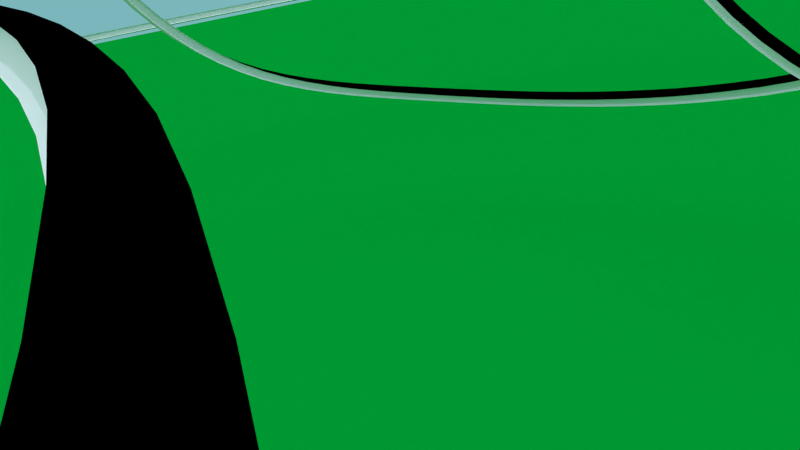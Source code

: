 # Source: rollercoaster4.7.blend  (saved by Blender 2.76.0; exported with 4.5.12 LTS)
import bpy
from mathutils import Matrix  # noqa: F401  (used for matrix-valued properties, if any)

bpy.ops.wm.read_factory_settings(use_empty=True)
scene = bpy.context.scene
scene.name = 'Scene'

# ---- collections
col_collection_1 = bpy.data.collections.new('Collection 1'); scene.collection.children.link(col_collection_1)
col_collection_6 = bpy.data.collections.new('Collection 6'); scene.collection.children.link(col_collection_6)
col_collection_6.hide_render = True
col_collection_6.hide_viewport = True
col_neeeeew = bpy.data.collections.new('neeeeew')  # instanced only; not linked into the scene
col_station = bpy.data.collections.new('Station')  # instanced only; not linked into the scene
col_train = bpy.data.collections.new('Train=)+')  # instanced only; not linked into the scene
col_support = bpy.data.collections.new('support')  # instanced only; not linked into the scene

# ---- images (referenced by path relative to the original .blend; pixels are not part of the script)
import os
ASSET_DIR = os.environ.get("B2B_ASSET_DIR", "")  # directory of the original .blend (textures are referenced by path, not embedded)
HERE = os.path.dirname(os.path.abspath(__file__))  # packed textures are extracted next to this script under _unpacked/

def load_image(name, relpath, width, height, colorspace="sRGB"):
    """Load a texture the original file referenced (path relative to the .blend, or extracted next to this script)."""
    p = next((c for c in (os.path.join(HERE, relpath), os.path.join(ASSET_DIR, relpath)) if relpath and os.path.exists(c)), "")
    if p:
        img = bpy.data.images.load(p, check_existing=True)
        img.name = name
    else:  # same state as the original file: an image datablock whose file is absent (Cycles renders it pink)
        img = bpy.data.images.new(name, width, height)
        img.source = "FILE"
        img.filepath = "//" + (relpath or name)
    img.colorspace_settings.name = colorspace
    return img
img_cgskies_0056_free_jpg = load_image('CGSkies_0056_free.jpg', 'CGSkies_0056_free.jpg', 1024, 1024, 'sRGB')

# ---- materials (node trees are filled in below, after node groups)
mat_material = bpy.data.materials.new('Material')
mat_material.alpha_threshold = 0.0
mat_material.roughness = 0.5
mat_material_002 = bpy.data.materials.new('Material.002')
mat_material_002.alpha_threshold = 0.0
mat_material_002.roughness = 0.5
mat_material_001 = bpy.data.materials.new('Material.001')
mat_material_001.alpha_threshold = 0.0
mat_material_001.roughness = 0.5
mat_material_003 = bpy.data.materials.new('Material.003')
mat_material_003.alpha_threshold = 0.0
mat_material_003.roughness = 0.5

# ---- material node trees
mat_material.use_nodes = True; mat_material.node_tree.nodes.clear()
_N = mat_material.node_tree.nodes; _L = mat_material.node_tree.links
n0 = _N.new('ShaderNodeOutputMaterial'); n0.name = 'Material Output'; n0.location = (300, 300)
n1 = _N.new('ShaderNodeBsdfDiffuse'); n1.name = 'Diffuse BSDF'; n1.location = (10, 300)
n2 = _N.new('ShaderNodeTexImage'); n2.name = 'Image Texture'; n2.location = (-180, 300)
n2.width = 140
n2.image = img_cgskies_0056_free_jpg
_L.new(n1.outputs[0], n0.inputs[0])
_L.new(n2.outputs[0], n1.inputs[0])
n0.is_active_output = True
mat_material_002.use_nodes = True; mat_material_002.node_tree.nodes.clear()
_N = mat_material_002.node_tree.nodes; _L = mat_material_002.node_tree.links
n0 = _N.new('ShaderNodeOutputMaterial'); n0.name = 'Material Output'; n0.location = (300, 300)
n1 = _N.new('ShaderNodeBsdfDiffuse'); n1.name = 'Diffuse BSDF'; n1.location = (10, 300)
n1.inputs[0].default_value = (0.0, 0.2598, 0.02613, 1.0)
_L.new(n1.outputs[0], n0.inputs[0])
n0.is_active_output = True
mat_material_001.use_nodes = True; mat_material_001.node_tree.nodes.clear()
_N = mat_material_001.node_tree.nodes; _L = mat_material_001.node_tree.links
n0 = _N.new('ShaderNodeOutputMaterial'); n0.name = 'Material Output'; n0.location = (300, 300)
n1 = _N.new('ShaderNodeBsdfDiffuse'); n1.name = 'Diffuse BSDF'; n1.location = (10, 300)
_L.new(n1.outputs[0], n0.inputs[0])
n0.is_active_output = True
mat_material_003.use_nodes = True; mat_material_003.node_tree.nodes.clear()
_N = mat_material_003.node_tree.nodes; _L = mat_material_003.node_tree.links
n0 = _N.new('ShaderNodeOutputMaterial'); n0.name = 'Material Output'; n0.location = (300, 300)
n1 = _N.new('ShaderNodeBsdfDiffuse'); n1.name = 'Diffuse BSDF'; n1.location = (10, 300)
n1.inputs[0].default_value = (0.0, 0.0, 0.0, 1.0)
_L.new(n1.outputs[0], n0.inputs[0])
n0.is_active_output = True

# ---- world
world_world = bpy.data.worlds.new('World'); scene.world = world_world
world_world.use_nodes = True; world_world.node_tree.nodes.clear()
_N = world_world.node_tree.nodes; _L = world_world.node_tree.links
n0 = _N.new('ShaderNodeOutputWorld'); n0.name = 'World Output'; n0.location = (300, 300)
n1 = _N.new('ShaderNodeBackground'); n1.name = 'Background'; n1.location = (10, 300)
n1.inputs[0].default_value = (0.1946, 0.4691, 0.4969, 1.0)
_L.new(n1.outputs[0], n0.inputs[0])
n0.is_active_output = True
world_world.color = (0.05088, 0.05088, 0.05088)
world_world.use_sun_shadow = False
world_world.sun_shadow_jitter_overblur = 0.0
world_world.cycles.sampling_method = 'MANUAL'
world_world.cycles.sample_map_resolution = 256
world_world.light_settings.ao_factor = 0.8
world_world.light_settings.distance = 55.0

# ---- cameras
cam_camera_015 = bpy.data.cameras.new('Camera.015')
cam_camera_015.clip_end = 100.0
cam_camera_015.lens = 24.15
cam_camera_015.sensor_width = 32.0
cam_camera_015.sensor_height = 18.0
cam_camera_015.display_size = 2.0
cam_camera_015.dof.focus_distance = 0.0
cam_camera_012 = bpy.data.cameras.new('Camera.012')
cam_camera_012.clip_end = 100.0
cam_camera_012.lens = 35.0
cam_camera_012.sensor_width = 32.0
cam_camera_012.sensor_height = 18.0
cam_camera_012.display_size = 2.0
cam_camera_012.dof.focus_distance = 0.0
cam_camera_010 = bpy.data.cameras.new('Camera.010')
cam_camera_010.clip_end = 100.0
cam_camera_010.lens = 35.0
cam_camera_010.sensor_width = 32.0
cam_camera_010.sensor_height = 18.0
cam_camera_010.display_size = 2.0
cam_camera_010.dof.focus_distance = 0.0
cam_camera_005 = bpy.data.cameras.new('Camera.005')
cam_camera_005.clip_end = 100.0
cam_camera_005.lens = 25.38
cam_camera_005.sensor_width = 32.0
cam_camera_005.sensor_height = 18.0
cam_camera_005.display_size = 2.0
cam_camera_005.dof.focus_distance = 0.0
cam_camera_021 = bpy.data.cameras.new('Camera.021')
cam_camera_021.clip_end = 100.0
cam_camera_021.lens = 17.0
cam_camera_021.sensor_width = 32.0
cam_camera_021.sensor_height = 18.0
cam_camera_021.display_size = 2.0
cam_camera_021.dof.focus_distance = 0.0
cam_camera_020 = bpy.data.cameras.new('Camera.020')
cam_camera_020.clip_end = 100.0
cam_camera_020.lens = 17.0
cam_camera_020.sensor_width = 32.0
cam_camera_020.sensor_height = 18.0
cam_camera_020.display_size = 2.0
cam_camera_020.dof.focus_distance = 0.0
cam_camera_019 = bpy.data.cameras.new('Camera.019')
cam_camera_019.clip_end = 100.0
cam_camera_019.lens = 24.53
cam_camera_019.sensor_width = 32.0
cam_camera_019.sensor_height = 18.0
cam_camera_019.display_size = 2.0
cam_camera_019.dof.focus_distance = 0.0
cam_camera_016 = bpy.data.cameras.new('Camera.016')
cam_camera_016.clip_end = 100.0
cam_camera_016.lens = 17.0
cam_camera_016.sensor_width = 32.0
cam_camera_016.sensor_height = 18.0
cam_camera_016.display_size = 2.0
cam_camera_016.dof.focus_distance = 0.0
cam_camera_011 = bpy.data.cameras.new('Camera.011')
cam_camera_011.clip_end = 100.0
cam_camera_011.lens = 15.86
cam_camera_011.sensor_width = 58.46
cam_camera_011.sensor_height = 18.0
cam_camera_011.display_size = 2.0
cam_camera_011.show_composition_thirds = True
cam_camera_011.show_composition_golden = True
cam_camera_011.dof.focus_distance = 0.0
cam_camera_008 = bpy.data.cameras.new('Camera.008')
cam_camera_008.clip_end = 100.0
cam_camera_008.lens = 18.01
cam_camera_008.sensor_width = 32.0
cam_camera_008.sensor_height = 18.0
cam_camera_008.display_size = 2.0
cam_camera_008.dof.focus_distance = 0.0
cam_camera_006 = bpy.data.cameras.new('Camera.006')
cam_camera_006.clip_end = 100.0
cam_camera_006.lens = 31.32
cam_camera_006.sensor_width = 32.0
cam_camera_006.sensor_height = 18.0
cam_camera_006.display_size = 2.0
cam_camera_006.dof.focus_distance = 0.0
cam_camera = bpy.data.cameras.new('Camera')
cam_camera.clip_end = 100.0
cam_camera.lens = 21.45
cam_camera.sensor_width = 32.0
cam_camera.sensor_height = 18.0
cam_camera.ortho_scale = 7.314
cam_camera.dof.focus_distance = 0.0
cam_camera_003 = bpy.data.cameras.new('Camera.003')
cam_camera_003.clip_end = 100.0
cam_camera_003.lens = 18.47
cam_camera_003.sensor_width = 32.0
cam_camera_003.sensor_height = 18.0
cam_camera_003.display_size = 2.0
cam_camera_003.dof.focus_distance = 0.0
cam_camera_002 = bpy.data.cameras.new('Camera.002')
cam_camera_002.clip_end = 100.0
cam_camera_002.lens = 35.0
cam_camera_002.sensor_width = 32.0
cam_camera_002.sensor_height = 18.0
cam_camera_002.display_size = 2.0
cam_camera_002.dof.focus_distance = 0.0
cam_camera_001 = bpy.data.cameras.new('Camera.001')
cam_camera_001.clip_end = 100.0
cam_camera_001.lens = 35.0
cam_camera_001.sensor_width = 32.0
cam_camera_001.sensor_height = 18.0
cam_camera_001.display_size = 2.0
cam_camera_001.dof.focus_distance = 0.0
cam_camera_007 = bpy.data.cameras.new('Camera.007')
cam_camera_007.clip_end = 100.0
cam_camera_007.lens = 26.57
cam_camera_007.sensor_width = 32.0
cam_camera_007.sensor_height = 18.0
cam_camera_007.display_size = 2.0
cam_camera_007.dof.focus_distance = 0.0
cam_camera_004 = bpy.data.cameras.new('Camera.004')
cam_camera_004.clip_end = 100.0
cam_camera_004.lens = 35.0
cam_camera_004.sensor_width = 32.0
cam_camera_004.sensor_height = 18.0
cam_camera_004.display_size = 2.0
cam_camera_004.dof.focus_distance = 0.0
cam_camera_014 = bpy.data.cameras.new('Camera.014')
cam_camera_014.clip_end = 100.0
cam_camera_014.lens = 35.0
cam_camera_014.sensor_width = 32.0
cam_camera_014.sensor_height = 18.0
cam_camera_014.display_size = 2.0
cam_camera_014.dof.focus_distance = 0.0
cam_camera_013 = bpy.data.cameras.new('Camera.013')
cam_camera_013.clip_end = 100.0
cam_camera_013.lens = 35.0
cam_camera_013.sensor_width = 32.0
cam_camera_013.sensor_height = 18.0
cam_camera_013.display_size = 2.0
cam_camera_013.show_limits = True
cam_camera_013.dof.use_dof = True
cam_camera_013.dof.focus_distance = 0.0
cam_camera_013.dof.aperture_fstop = 5.833
cam_camera_009 = bpy.data.cameras.new('Camera.009')
cam_camera_009.clip_end = 100.0
cam_camera_009.lens = 27.05
cam_camera_009.sensor_width = 32.0
cam_camera_009.sensor_height = 18.0
cam_camera_009.display_size = 2.0
cam_camera_009.dof.focus_distance = 0.0

# ---- lights
light_sun_002 = bpy.data.lights.new('Sun.002', 'SUN')
light_sun_002.transmission_factor = 0.0
light_sun_002.angle = 0.1993
light_sun_002.energy = 2.0
light_sun_002.shadow_buffer_clip_start = 0.5
light_sun_002.shadow_soft_size = 0.1
light_sun_002.shadow_cascade_max_distance = 1000.0
light_sun_002.cycles.use_multiple_importance_sampling = False
light_sun_001 = bpy.data.lights.new('Sun.001', 'SUN')
light_sun_001.color = (1.0, 0.9576, 0.9893)
light_sun_001.transmission_factor = 0.0
light_sun_001.angle = 2.214
light_sun_001.energy = 2.0
light_sun_001.shadow_buffer_clip_start = 0.5
light_sun_001.shadow_soft_size = 2.0
light_sun_001.shadow_cascade_max_distance = 1000.0
light_sun_001.cycles.use_multiple_importance_sampling = False
light_sun = bpy.data.lights.new('Sun', 'SUN')
light_sun.transmission_factor = 0.0
light_sun.angle = 3.121
light_sun.energy = 0.8
light_sun.shadow_buffer_clip_start = 0.5
light_sun.shadow_soft_size = 99.0
light_sun.shadow_cascade_max_distance = 1000.0
light_sun.cycles.max_bounces = 5
light_sun.cycles.use_multiple_importance_sampling = False

# ---- meshes
me_sphere = bpy.data.meshes.new('Sphere')
me_sphere.from_pydata([(-0.1951, 0.0, 0.9808), (-0.3827, 0.0, 0.9239), (-0.5556, 0.0, 0.8315), (-0.7071, 0.0, 0.7071), (-0.8315, 0.0, 0.5556), (-0.9239, 0.0, 0.3827), (-0.9808, 0.0, 0.1951), (-0.1913, 0.03806, 0.9808), (-0.3753, 0.07466, 0.9239), (-0.5449, 0.1084, 0.8315), (-0.6935, 0.1379, 0.7071), (-0.8155, 0.1622, 0.5556), (-0.9061, 0.1802, 0.3827), (-0.9619, 0.1913, 0.1951), (-0.1802, 0.07466, 0.9808), (-0.3536, 0.1464, 0.9239), (-0.5133, 0.2126, 0.8315), (-0.6533, 0.2706, 0.7071), (-0.7682, 0.3182, 0.5556), (-0.8536, 0.3536, 0.3827), (-0.9061, 0.3753, 0.1951), (-0.1622, 0.1084, 0.9808), (-0.3182, 0.2126, 0.9239), (-0.4619, 0.3087, 0.8315), (-0.5879, 0.3928, 0.7071), (-0.6913, 0.4619, 0.5556), (-0.7682, 0.5133, 0.3827), (-0.8155, 0.5449, 0.1951), (-0.1379, 0.1379, 0.9808), (-0.2706, 0.2706, 0.9239), (-0.3928, 0.3928, 0.8315), (-0.5, 0.5, 0.7071), (-0.5879, 0.5879, 0.5556), (-0.6533, 0.6533, 0.3827), (-0.6935, 0.6935, 0.1951), (-0.1084, 0.1622, 0.9808), (-0.2126, 0.3182, 0.9239), (-0.3087, 0.4619, 0.8315), (-0.3928, 0.5879, 0.7071), (-0.4619, 0.6913, 0.5556), (-0.5133, 0.7682, 0.3827), (-0.5449, 0.8155, 0.1951), (-0.07466, 0.1802, 0.9808), (-0.1464, 0.3536, 0.9239), (-0.2126, 0.5133, 0.8315), (-0.2706, 0.6533, 0.7071), (-0.3182, 0.7682, 0.5556), (-0.3536, 0.8536, 0.3827), (-0.3753, 0.9061, 0.1951), (-0.03806, 0.1913, 0.9808), (-0.07466, 0.3753, 0.9239), (-0.1084, 0.5449, 0.8315), (-0.1379, 0.6935, 0.7071), (-0.1622, 0.8155, 0.5556), (-0.1802, 0.9061, 0.3827), (-0.1913, 0.9619, 0.1951), (3.266e-07, 0.1951, 0.9808), (3.192e-07, 0.3827, 0.9239), (3.117e-07, 0.5556, 0.8315), (3.192e-07, 0.7071, 0.7071), (3.341e-07, 0.8315, 0.5556), (2.745e-07, 0.9239, 0.3827), (3.937e-07, 0.9808, 0.1951), (0.03806, 0.1913, 0.9808), (0.07466, 0.3753, 0.9239), (0.1084, 0.5449, 0.8315), (0.138, 0.6935, 0.7071), (0.1622, 0.8155, 0.5556), (0.1802, 0.9061, 0.3827), (0.1913, 0.9619, 0.1951), (0.07466, 0.1802, 0.9808), (0.1464, 0.3536, 0.9239), (0.2126, 0.5133, 0.8315), (0.2706, 0.6533, 0.7071), (0.3182, 0.7682, 0.5556), (0.3536, 0.8536, 0.3827), (0.3753, 0.9061, 0.1951), (0.1084, 0.1622, 0.9808), (0.2126, 0.3182, 0.9239), (0.3087, 0.4619, 0.8315), (0.3928, 0.5879, 0.7071), (0.4619, 0.6913, 0.5556), (0.5133, 0.7682, 0.3827), (0.5449, 0.8155, 0.1951), (0.138, 0.1379, 0.9808), (0.2706, 0.2706, 0.9239), (0.3928, 0.3928, 0.8315), (0.5, 0.5, 0.7071), (0.5879, 0.5879, 0.5556), (0.6533, 0.6533, 0.3827), (0.6935, 0.6935, 0.1951), (0.1622, 0.1084, 0.9808), (0.3182, 0.2126, 0.9239), (0.4619, 0.3087, 0.8315), (0.5879, 0.3928, 0.7071), (0.6913, 0.4619, 0.5556), (0.7682, 0.5133, 0.3827), (0.8155, 0.5449, 0.1951), (0.1802, 0.07466, 0.9808), (0.3536, 0.1464, 0.9239), (0.5133, 0.2126, 0.8315), (0.6533, 0.2706, 0.7071), (0.7682, 0.3182, 0.5556), (0.8536, 0.3536, 0.3827), (0.9061, 0.3753, 0.1951), (0.1913, 0.03806, 0.9808), (0.3753, 0.07466, 0.9239), (0.5449, 0.1084, 0.8315), (0.6935, 0.1379, 0.7071), (0.8155, 0.1622, 0.5556), (0.9061, 0.1802, 0.3827), (0.9619, 0.1913, 0.1951), (0.1951, -7.212e-09, 0.9808), (0.3827, 4.122e-08, 0.9239), (0.5556, 2.632e-08, 0.8315), (0.7071, -2.584e-08, 0.7071), (0.8315, -8.544e-08, 0.5556), (0.9239, 6.357e-08, 0.3827), (0.9808, -8.544e-08, 0.1951), (0.1913, -0.03806, 0.9808), (0.3753, -0.07466, 0.9239), (0.5449, -0.1084, 0.8315), (0.6935, -0.1379, 0.7071), (0.8155, -0.1622, 0.5556), (0.9061, -0.1802, 0.3827), (0.9619, -0.1913, 0.1951), (0.1802, -0.07466, 0.9808), (0.3536, -0.1464, 0.9239), (0.5133, -0.2126, 0.8315), (0.6533, -0.2706, 0.7071), (0.7682, -0.3182, 0.5556), (0.8536, -0.3536, 0.3827), (0.9061, -0.3753, 0.1951), (0.1622, -0.1084, 0.9808), (0.3182, -0.2126, 0.9239), (0.4619, -0.3087, 0.8315), (0.5879, -0.3928, 0.7071), (0.6913, -0.4619, 0.5556), (0.7682, -0.5133, 0.3827), (0.8155, -0.5449, 0.1951), (0.138, -0.1379, 0.9808), (0.2706, -0.2706, 0.9239), (0.3928, -0.3928, 0.8315), (0.5, -0.5, 0.7071), (0.5879, -0.5879, 0.5556), (0.6533, -0.6533, 0.3827), (0.6935, -0.6935, 0.1951), (0.1084, -0.1622, 0.9808), (0.2126, -0.3182, 0.9239), (0.3087, -0.4619, 0.8315), (0.3928, -0.5879, 0.7071), (0.4619, -0.6913, 0.5556), (0.5133, -0.7682, 0.3827), (0.5449, -0.8155, 0.1951), (0.07466, -0.1802, 0.9808), (0.1464, -0.3536, 0.9239), (0.2126, -0.5133, 0.8315), (0.2706, -0.6533, 0.7071), (0.3182, -0.7682, 0.5556), (0.3536, -0.8536, 0.3827), (0.3753, -0.9061, 0.1951), (0.03806, -0.1913, 0.9808), (0.07466, -0.3753, 0.9239), (0.1084, -0.5449, 0.8315), (0.1379, -0.6935, 0.7071), (0.1622, -0.8155, 0.5556), (0.1802, -0.9061, 0.3827), (0.1913, -0.9619, 0.1951), (3.117e-07, -0.1951, 0.9808), (2.819e-07, -0.3827, 0.9239), (2.819e-07, -0.5556, 0.8315), (1.851e-07, -0.7071, 0.7071), (1.404e-07, -0.8315, 0.5556), (3.192e-07, -0.9239, 0.3827), (9.567e-08, -0.9808, 0.1951), (-0.03806, -0.1913, 0.9808), (-0.07466, -0.3753, 0.9239), (-0.1084, -0.5449, 0.8315), (-0.1379, -0.6935, 0.7071), (-0.1622, -0.8155, 0.5556), (-0.1802, -0.9061, 0.3827), (-0.1913, -0.9619, 0.1951), (-0.07466, -0.1802, 0.9808), (-0.1464, -0.3536, 0.9239), (-0.2126, -0.5133, 0.8315), (-0.2706, -0.6533, 0.7071), (-0.3182, -0.7682, 0.5556), (-0.3536, -0.8536, 0.3827), (-0.3753, -0.9061, 0.1951), (-0.1084, -0.1622, 0.9808), (-0.2126, -0.3182, 0.9239), (-0.3087, -0.4619, 0.8315), (-0.3928, -0.5879, 0.7071), (-0.4619, -0.6913, 0.5556), (-0.5133, -0.7682, 0.3827), (-0.5449, -0.8155, 0.1951), (-0.1379, -0.1379, 0.9808), (-0.2706, -0.2706, 0.9239), (-0.3928, -0.3928, 0.8315), (-0.5, -0.5, 0.7071), (-0.5879, -0.5879, 0.5556), (-0.6533, -0.6533, 0.3827), (-0.6935, -0.6935, 0.1951), (-0.1622, -0.1084, 0.9808), (-0.3182, -0.2126, 0.9239), (-0.4619, -0.3087, 0.8315), (-0.5879, -0.3928, 0.7071), (-0.6913, -0.4619, 0.5556), (-0.7682, -0.5133, 0.3827), (-0.8155, -0.5449, 0.1951), (2.48e-08, -1.247e-07, 1.0), (-0.1802, -0.07466, 0.9808), (-0.3536, -0.1464, 0.9239), (-0.5133, -0.2126, 0.8315), (-0.6533, -0.2706, 0.7071), (-0.7682, -0.3182, 0.5556), (-0.8536, -0.3536, 0.3827), (-0.9061, -0.3753, 0.1951), (-0.1913, -0.03806, 0.9808), (-0.3753, -0.07466, 0.9239), (-0.5449, -0.1084, 0.8315), (-0.6935, -0.1379, 0.7071), (-0.8155, -0.1622, 0.5556), (-0.9061, -0.1802, 0.3827), (-0.9619, -0.1913, 0.1951)], [], [(5, 4, 11, 12), (6, 5, 12, 13), (1, 0, 7, 8), (2, 1, 8, 9), (3, 2, 9, 10), (4, 3, 10, 11), (11, 10, 17, 18), (12, 11, 18, 19), (13, 12, 19, 20), (8, 7, 14, 15), (9, 8, 15, 16), (10, 9, 16, 17), (15, 14, 21, 22), (16, 15, 22, 23), (17, 16, 23, 24), (18, 17, 24, 25), (19, 18, 25, 26), (20, 19, 26, 27), (26, 25, 32, 33), (27, 26, 33, 34), (22, 21, 28, 29), (23, 22, 29, 30), (24, 23, 30, 31), (25, 24, 31, 32), (29, 28, 35, 36), (30, 29, 36, 37), (31, 30, 37, 38), (32, 31, 38, 39), (33, 32, 39, 40), (34, 33, 40, 41), (40, 39, 46, 47), (41, 40, 47, 48), (36, 35, 42, 43), (37, 36, 43, 44), (38, 37, 44, 45), (39, 38, 45, 46), (44, 43, 50, 51), (45, 44, 51, 52), (46, 45, 52, 53), (47, 46, 53, 54), (48, 47, 54, 55), (43, 42, 49, 50), (55, 54, 61, 62), (50, 49, 56, 57), (51, 50, 57, 58), (52, 51, 58, 59), (53, 52, 59, 60), (54, 53, 60, 61), (58, 57, 64, 65), (59, 58, 65, 66), (60, 59, 66, 67), (61, 60, 67, 68), (62, 61, 68, 69), (57, 56, 63, 64), (69, 68, 75, 76), (64, 63, 70, 71), (65, 64, 71, 72), (66, 65, 72, 73), (67, 66, 73, 74), (68, 67, 74, 75), (73, 72, 79, 80), (74, 73, 80, 81), (75, 74, 81, 82), (76, 75, 82, 83), (71, 70, 77, 78), (72, 71, 78, 79), (78, 77, 84, 85), (79, 78, 85, 86), (80, 79, 86, 87), (81, 80, 87, 88), (82, 81, 88, 89), (83, 82, 89, 90), (88, 87, 94, 95), (89, 88, 95, 96), (90, 89, 96, 97), (85, 84, 91, 92), (86, 85, 92, 93), (87, 86, 93, 94), (92, 91, 98, 99), (93, 92, 99, 100), (94, 93, 100, 101), (95, 94, 101, 102), (96, 95, 102, 103), (97, 96, 103, 104), (102, 101, 108, 109), (103, 102, 109, 110), (104, 103, 110, 111), (99, 98, 105, 106), (100, 99, 106, 107), (101, 100, 107, 108), (106, 105, 112, 113), (107, 106, 113, 114), (108, 107, 114, 115), (109, 108, 115, 116), (110, 109, 116, 117), (111, 110, 117, 118), (117, 116, 123, 124), (118, 117, 124, 125), (113, 112, 119, 120), (114, 113, 120, 121), (115, 114, 121, 122), (116, 115, 122, 123), (120, 119, 126, 127), (121, 120, 127, 128), (122, 121, 128, 129), (123, 122, 129, 130), (124, 123, 130, 131), (125, 124, 131, 132), (131, 130, 137, 138), (132, 131, 138, 139), (127, 126, 133, 134), (128, 127, 134, 135), (129, 128, 135, 136), (130, 129, 136, 137), (135, 134, 141, 142), (136, 135, 142, 143), (137, 136, 143, 144), (138, 137, 144, 145), (139, 138, 145, 146), (134, 133, 140, 141), (146, 145, 152, 153), (141, 140, 147, 148), (142, 141, 148, 149), (143, 142, 149, 150), (144, 143, 150, 151), (145, 144, 151, 152), (150, 149, 156, 157), (151, 150, 157, 158), (152, 151, 158, 159), (153, 152, 159, 160), (148, 147, 154, 155), (149, 148, 155, 156), (155, 154, 161, 162), (156, 155, 162, 163), (157, 156, 163, 164), (158, 157, 164, 165), (159, 158, 165, 166), (160, 159, 166, 167), (164, 163, 170, 171), (165, 164, 171, 172), (166, 165, 172, 173), (167, 166, 173, 174), (162, 161, 168, 169), (163, 162, 169, 170), (169, 168, 175, 176), (170, 169, 176, 177), (171, 170, 177, 178), (172, 171, 178, 179), (173, 172, 179, 180), (174, 173, 180, 181), (179, 178, 185, 186), (180, 179, 186, 187), (181, 180, 187, 188), (176, 175, 182, 183), (177, 176, 183, 184), (178, 177, 184, 185), (183, 182, 189, 190), (184, 183, 190, 191), (185, 184, 191, 192), (186, 185, 192, 193), (187, 186, 193, 194), (188, 187, 194, 195), (193, 192, 199, 200), (194, 193, 200, 201), (195, 194, 201, 202), (190, 189, 196, 197), (191, 190, 197, 198), (192, 191, 198, 199), (197, 196, 203, 204), (198, 197, 204, 205), (199, 198, 205, 206), (200, 199, 206, 207), (201, 200, 207, 208), (202, 201, 208, 209), (208, 207, 215, 216), (209, 208, 216, 217), (204, 203, 211, 212), (205, 204, 212, 213), (206, 205, 213, 214), (207, 206, 214, 215), (213, 212, 219, 220), (214, 213, 220, 221), (215, 214, 221, 222), (216, 215, 222, 223), (217, 216, 223, 224), (212, 211, 218, 219), (0, 210, 7), (7, 210, 14), (14, 210, 21), (21, 210, 28), (28, 210, 35), (35, 210, 42), (42, 210, 49), (49, 210, 56), (56, 210, 63), (63, 210, 70), (70, 210, 77), (77, 210, 84), (84, 210, 91), (91, 210, 98), (98, 210, 105), (105, 210, 112), (112, 210, 119), (119, 210, 126), (126, 210, 133), (133, 210, 140), (140, 210, 147), (147, 210, 154), (154, 210, 161), (161, 210, 168), (168, 210, 175), (175, 210, 182), (182, 210, 189), (189, 210, 196), (196, 210, 203), (203, 210, 211), (211, 210, 218), (224, 223, 5, 6), (218, 210, 0), (219, 218, 0, 1), (220, 219, 1, 2), (221, 220, 2, 3), (222, 221, 3, 4), (223, 222, 4, 5)])
me_sphere.polygons.foreach_set('use_smooth', [True] * 224)
_uv = me_sphere.uv_layers.new(name='UVMap')
_uv.uv.foreach_set('vector', [0.3126, 0.7656, 0.3486, 0.7143, 0.3751, 0.758, 0.3455, 0.8198, 0.2725, 0.8236, 0.3126, 0.7656, 0.3455, 0.8198, 0.312, 0.8896, 0.4399, 0.585, 0.4674, 0.5458, 0.4724, 0.5541, 0.4499, 0.6015, 0.4114, 0.6254, 0.4399, 0.585, 0.4499, 0.6015, 0.4266, 0.6505, 0.3813, 0.6681, 0.4114, 0.6254, 0.4266, 0.6505, 0.4019, 0.7022, 0.3486, 0.7143, 0.3813, 0.6681, 0.4019, 0.7022, 0.3751, 0.758, 0.3751, 0.758, 0.4019, 0.7022, 0.426, 0.7289, 0.406, 0.7924, 0.3455, 0.8198, 0.3751, 0.758, 0.406, 0.7924, 0.3838, 0.8626, 0.312, 0.8896, 0.3455, 0.8198, 0.3838, 0.8626, 0.3584, 0.9424, 0.4499, 0.6015, 0.4724, 0.5541, 0.4782, 0.5605, 0.4616, 0.6144, 0.4266, 0.6505, 0.4499, 0.6015, 0.4616, 0.6144, 0.4443, 0.6701, 0.4019, 0.7022, 0.4266, 0.6505, 0.4443, 0.6701, 0.426, 0.7289, 0.4616, 0.6144, 0.4782, 0.5605, 0.4847, 0.5649, 0.4746, 0.6233, 0.4443, 0.6701, 0.4616, 0.6144, 0.4746, 0.6233, 0.464, 0.6836, 0.426, 0.7289, 0.4443, 0.6701, 0.464, 0.6836, 0.4526, 0.7473, 0.406, 0.7924, 0.426, 0.7289, 0.4526, 0.7473, 0.4402, 0.8162, 0.3838, 0.8626, 0.406, 0.7924, 0.4402, 0.8162, 0.4263, 0.8925, 0.3584, 0.9424, 0.3838, 0.8626, 0.4263, 0.8925, 0.4102, 0.9794, 0.4263, 0.8925, 0.4402, 0.8162, 0.4765, 0.8284, 0.4715, 0.908, 0.4102, 0.9794, 0.4263, 0.8925, 0.4715, 0.908, 0.4656, 0.9989, 0.4746, 0.6233, 0.4847, 0.5649, 0.4915, 0.567, 0.4883, 0.6277, 0.464, 0.6836, 0.4746, 0.6233, 0.4883, 0.6277, 0.4848, 0.6903, 0.4526, 0.7473, 0.464, 0.6836, 0.4848, 0.6903, 0.4809, 0.7566, 0.4402, 0.8162, 0.4526, 0.7473, 0.4809, 0.7566, 0.4765, 0.8284, 0.4883, 0.6277, 0.4915, 0.567, 0.4984, 0.5669, 0.5022, 0.6275, 0.4848, 0.6903, 0.4883, 0.6277, 0.5022, 0.6275, 0.506, 0.6901, 0.4809, 0.7566, 0.4848, 0.6903, 0.506, 0.6901, 0.5097, 0.7565, 0.4765, 0.8284, 0.4809, 0.7566, 0.5097, 0.7565, 0.5136, 0.8285, 0.4715, 0.908, 0.4765, 0.8284, 0.5136, 0.8285, 0.5177, 0.9084, 0.4656, 0.9989, 0.4715, 0.908, 0.5177, 0.9084, 0.5223, 0.9999, 0.5177, 0.9084, 0.5136, 0.8285, 0.55, 0.8163, 0.5632, 0.8936, 0.5223, 0.9999, 0.5177, 0.9084, 0.5632, 0.8936, 0.5782, 0.9821, 0.5022, 0.6275, 0.4984, 0.5669, 0.5052, 0.5645, 0.5159, 0.6227, 0.506, 0.6901, 0.5022, 0.6275, 0.5159, 0.6227, 0.5267, 0.683, 0.5097, 0.7565, 0.506, 0.6901, 0.5267, 0.683, 0.538, 0.7469, 0.5136, 0.8285, 0.5097, 0.7565, 0.538, 0.7469, 0.55, 0.8163, 0.5267, 0.683, 0.5159, 0.6227, 0.5288, 0.6134, 0.5463, 0.669, 0.538, 0.7469, 0.5267, 0.683, 0.5463, 0.669, 0.5647, 0.7281, 0.55, 0.8163, 0.538, 0.7469, 0.5647, 0.7281, 0.5845, 0.7924, 0.5632, 0.8936, 0.55, 0.8163, 0.5845, 0.7924, 0.6063, 0.864, 0.5782, 0.9821, 0.5632, 0.8936, 0.6063, 0.864, 0.6312, 0.9461, 0.5159, 0.6227, 0.5052, 0.5645, 0.5116, 0.5599, 0.5288, 0.6134, 0.6312, 0.9461, 0.6063, 0.864, 0.6453, 0.8207, 0.6792, 0.8931, 0.5288, 0.6134, 0.5116, 0.5599, 0.5174, 0.5532, 0.5404, 0.6001, 0.5463, 0.669, 0.5288, 0.6134, 0.5404, 0.6001, 0.564, 0.6489, 0.5647, 0.7281, 0.5463, 0.669, 0.564, 0.6489, 0.5888, 0.7009, 0.5845, 0.7924, 0.5647, 0.7281, 0.5888, 0.7009, 0.6156, 0.7575, 0.6063, 0.864, 0.5845, 0.7924, 0.6156, 0.7575, 0.6453, 0.8207, 0.564, 0.6489, 0.5404, 0.6001, 0.5502, 0.5832, 0.579, 0.6233, 0.5888, 0.7009, 0.564, 0.6489, 0.579, 0.6233, 0.6093, 0.6661, 0.6156, 0.7575, 0.5888, 0.7009, 0.6093, 0.6661, 0.6422, 0.7129, 0.6453, 0.8207, 0.6156, 0.7575, 0.6422, 0.7129, 0.6786, 0.7652, 0.6792, 0.8931, 0.6453, 0.8207, 0.6786, 0.7652, 0.7202, 0.8252, 0.5404, 0.6001, 0.5174, 0.5532, 0.5223, 0.5448, 0.5502, 0.5832, 0.7202, 0.8252, 0.6786, 0.7652, 0.705, 0.6996, 0.7528, 0.7448, 0.5502, 0.5832, 0.5223, 0.5448, 0.5261, 0.5349, 0.5579, 0.5634, 0.579, 0.6233, 0.5502, 0.5832, 0.5579, 0.5634, 0.5908, 0.5932, 0.6093, 0.6661, 0.579, 0.6233, 0.5908, 0.5932, 0.6255, 0.6252, 0.6422, 0.7129, 0.6093, 0.6661, 0.6255, 0.6252, 0.6632, 0.6603, 0.6786, 0.7652, 0.6422, 0.7129, 0.6632, 0.6603, 0.705, 0.6996, 0.6255, 0.6252, 0.5908, 0.5932, 0.5989, 0.5597, 0.6367, 0.5796, 0.6632, 0.6603, 0.6255, 0.6252, 0.6367, 0.5796, 0.6777, 0.6016, 0.705, 0.6996, 0.6632, 0.6603, 0.6777, 0.6016, 0.7233, 0.6265, 0.7528, 0.7448, 0.705, 0.6996, 0.7233, 0.6265, 0.7755, 0.655, 0.5579, 0.5634, 0.5261, 0.5349, 0.5287, 0.5239, 0.5632, 0.5413, 0.5908, 0.5932, 0.5579, 0.5634, 0.5632, 0.5413, 0.5989, 0.5597, 0.5632, 0.5413, 0.5287, 0.5239, 0.53, 0.5123, 0.5659, 0.5179, 0.5989, 0.5597, 0.5632, 0.5413, 0.5659, 0.5179, 0.603, 0.5241, 0.6367, 0.5796, 0.5989, 0.5597, 0.603, 0.5241, 0.6425, 0.5312, 0.6777, 0.6016, 0.6367, 0.5796, 0.6425, 0.5312, 0.6853, 0.5392, 0.7233, 0.6265, 0.6777, 0.6016, 0.6853, 0.5392, 0.733, 0.5485, 0.7755, 0.655, 0.7233, 0.6265, 0.733, 0.5485, 0.7876, 0.5592, 0.6853, 0.5392, 0.6425, 0.5312, 0.6426, 0.4816, 0.6856, 0.4753, 0.733, 0.5485, 0.6853, 0.5392, 0.6856, 0.4753, 0.7335, 0.4686, 0.7876, 0.5592, 0.733, 0.5485, 0.7335, 0.4686, 0.7884, 0.461, 0.5659, 0.5179, 0.53, 0.5123, 0.5299, 0.5004, 0.5658, 0.4941, 0.603, 0.5241, 0.5659, 0.5179, 0.5658, 0.4941, 0.603, 0.4878, 0.6425, 0.5312, 0.603, 0.5241, 0.603, 0.4878, 0.6426, 0.4816, 0.5658, 0.4941, 0.5299, 0.5004, 0.5285, 0.4888, 0.5629, 0.4707, 0.603, 0.4878, 0.5658, 0.4941, 0.5629, 0.4707, 0.5988, 0.4522, 0.6426, 0.4816, 0.603, 0.4878, 0.5988, 0.4522, 0.6369, 0.4329, 0.6856, 0.4753, 0.6426, 0.4816, 0.6369, 0.4329, 0.6784, 0.4124, 0.7335, 0.4686, 0.6856, 0.4753, 0.6784, 0.4124, 0.7248, 0.3899, 0.7884, 0.461, 0.7335, 0.4686, 0.7248, 0.3899, 0.7779, 0.3642, 0.6784, 0.4124, 0.6369, 0.4329, 0.6258, 0.387, 0.6642, 0.3529, 0.7248, 0.3899, 0.6784, 0.4124, 0.6642, 0.3529, 0.7072, 0.3154, 0.7779, 0.3642, 0.7248, 0.3899, 0.7072, 0.3154, 0.7565, 0.2725, 0.5629, 0.4707, 0.5285, 0.4888, 0.5258, 0.4779, 0.5575, 0.4487, 0.5988, 0.4522, 0.5629, 0.4707, 0.5575, 0.4487, 0.5905, 0.4186, 0.6369, 0.4329, 0.5988, 0.4522, 0.5905, 0.4186, 0.6258, 0.387, 0.5575, 0.4487, 0.5258, 0.4779, 0.5218, 0.4681, 0.5496, 0.4289, 0.5905, 0.4186, 0.5575, 0.4487, 0.5496, 0.4289, 0.5785, 0.3883, 0.6258, 0.387, 0.5905, 0.4186, 0.5785, 0.3883, 0.6095, 0.3455, 0.6642, 0.3529, 0.6258, 0.387, 0.6095, 0.3455, 0.6433, 0.2992, 0.7072, 0.3154, 0.6642, 0.3529, 0.6433, 0.2992, 0.6812, 0.2479, 0.7565, 0.2725, 0.7072, 0.3154, 0.6812, 0.2479, 0.7248, 0.1893, 0.6812, 0.2479, 0.6433, 0.2992, 0.6165, 0.2535, 0.6479, 0.1903, 0.7248, 0.1893, 0.6812, 0.2479, 0.6479, 0.1903, 0.684, 0.1179, 0.5496, 0.4289, 0.5218, 0.4681, 0.5168, 0.4598, 0.5395, 0.4121, 0.5785, 0.3883, 0.5496, 0.4289, 0.5395, 0.4121, 0.5632, 0.3627, 0.6095, 0.3455, 0.5785, 0.3883, 0.5632, 0.3627, 0.5886, 0.3103, 0.6433, 0.2992, 0.6095, 0.3455, 0.5886, 0.3103, 0.6165, 0.2535, 0.5395, 0.4121, 0.5168, 0.4598, 0.511, 0.4533, 0.5277, 0.399, 0.5632, 0.3627, 0.5395, 0.4121, 0.5277, 0.399, 0.5453, 0.3426, 0.5886, 0.3103, 0.5632, 0.3627, 0.5453, 0.3426, 0.5641, 0.2826, 0.6165, 0.2535, 0.5886, 0.3103, 0.5641, 0.2826, 0.5849, 0.2175, 0.6479, 0.1903, 0.6165, 0.2535, 0.5849, 0.2175, 0.6083, 0.1447, 0.684, 0.1179, 0.6479, 0.1903, 0.6083, 0.1447, 0.6355, 0.06105, 0.6083, 0.1447, 0.5849, 0.2175, 0.5495, 0.1928, 0.5639, 0.1134, 0.6355, 0.06105, 0.6083, 0.1447, 0.5639, 0.1134, 0.5809, 0.02109, 0.5277, 0.399, 0.511, 0.4533, 0.5045, 0.4489, 0.5146, 0.3901, 0.5453, 0.3426, 0.5277, 0.399, 0.5146, 0.3901, 0.5253, 0.3289, 0.5641, 0.2826, 0.5453, 0.3426, 0.5253, 0.3289, 0.5368, 0.2638, 0.5849, 0.2175, 0.5641, 0.2826, 0.5368, 0.2638, 0.5495, 0.1928, 0.5253, 0.3289, 0.5146, 0.3901, 0.5007, 0.3857, 0.5041, 0.3221, 0.5368, 0.2638, 0.5253, 0.3289, 0.5041, 0.3221, 0.5078, 0.2545, 0.5495, 0.1928, 0.5368, 0.2638, 0.5078, 0.2545, 0.5119, 0.1807, 0.5639, 0.1134, 0.5495, 0.1928, 0.5119, 0.1807, 0.5166, 0.09836, 0.5809, 0.02109, 0.5639, 0.1134, 0.5166, 0.09836, 0.5217, 9.96e-05, 0.5146, 0.3901, 0.5045, 0.4489, 0.4976, 0.4468, 0.5007, 0.3857, 0.5217, 9.96e-05, 0.5166, 0.09836, 0.4685, 0.09893, 0.4613, 0.003171, 0.5007, 0.3857, 0.4976, 0.4468, 0.4906, 0.4469, 0.4866, 0.386, 0.5041, 0.3221, 0.5007, 0.3857, 0.4866, 0.386, 0.4826, 0.3226, 0.5078, 0.2545, 0.5041, 0.3221, 0.4826, 0.3226, 0.4783, 0.2551, 0.5119, 0.1807, 0.5078, 0.2545, 0.4783, 0.2551, 0.4737, 0.1815, 0.5166, 0.09836, 0.5119, 0.1807, 0.4737, 0.1815, 0.4685, 0.09893, 0.4783, 0.2551, 0.4826, 0.3226, 0.4616, 0.3303, 0.4496, 0.2657, 0.4737, 0.1815, 0.4783, 0.2551, 0.4496, 0.2657, 0.4364, 0.1952, 0.4685, 0.09893, 0.4737, 0.1815, 0.4364, 0.1952, 0.4216, 0.1164, 0.4613, 0.003171, 0.4685, 0.09893, 0.4216, 0.1164, 0.4035, 0.02625, 0.4866, 0.386, 0.4906, 0.4469, 0.4838, 0.4494, 0.4729, 0.391, 0.4826, 0.3226, 0.4866, 0.386, 0.4729, 0.391, 0.4616, 0.3303, 0.4729, 0.391, 0.4838, 0.4494, 0.4774, 0.4541, 0.4599, 0.4005, 0.4616, 0.3303, 0.4729, 0.391, 0.4599, 0.4005, 0.4419, 0.3448, 0.4496, 0.2657, 0.4616, 0.3303, 0.4419, 0.3448, 0.4227, 0.2856, 0.4364, 0.1952, 0.4496, 0.2657, 0.4227, 0.2856, 0.4017, 0.2211, 0.4216, 0.1164, 0.4364, 0.1952, 0.4017, 0.2211, 0.3781, 0.1493, 0.4035, 0.02625, 0.4216, 0.1164, 0.3781, 0.1493, 0.3501, 0.06769, 0.4227, 0.2856, 0.4419, 0.3448, 0.4243, 0.3656, 0.3987, 0.314, 0.4017, 0.2211, 0.4227, 0.2856, 0.3987, 0.314, 0.3707, 0.258, 0.3781, 0.1493, 0.4017, 0.2211, 0.3707, 0.258, 0.3395, 0.1957, 0.3501, 0.06769, 0.3781, 0.1493, 0.3395, 0.1957, 0.303, 0.1255, 0.4599, 0.4005, 0.4774, 0.4541, 0.4716, 0.4609, 0.4484, 0.4141, 0.4419, 0.3448, 0.4599, 0.4005, 0.4484, 0.4141, 0.4243, 0.3656, 0.4484, 0.4141, 0.4716, 0.4609, 0.4668, 0.4694, 0.4386, 0.4313, 0.4243, 0.3656, 0.4484, 0.4141, 0.4386, 0.4313, 0.4094, 0.3917, 0.3987, 0.314, 0.4243, 0.3656, 0.4094, 0.3917, 0.3785, 0.3498, 0.3707, 0.258, 0.3987, 0.314, 0.3785, 0.3498, 0.3448, 0.3042, 0.3395, 0.1957, 0.3707, 0.258, 0.3448, 0.3042, 0.3072, 0.2538, 0.303, 0.1255, 0.3395, 0.1957, 0.3072, 0.2538, 0.2636, 0.1974, 0.3448, 0.3042, 0.3785, 0.3498, 0.3628, 0.3914, 0.3246, 0.358, 0.3072, 0.2538, 0.3448, 0.3042, 0.3246, 0.358, 0.2822, 0.321, 0.2636, 0.1974, 0.3072, 0.2538, 0.2822, 0.321, 0.2334, 0.2802, 0.4386, 0.4313, 0.4668, 0.4694, 0.463, 0.4793, 0.431, 0.4513, 0.4094, 0.3917, 0.4386, 0.4313, 0.431, 0.4513, 0.3979, 0.4222, 0.3785, 0.3498, 0.4094, 0.3917, 0.3979, 0.4222, 0.3628, 0.3914, 0.431, 0.4513, 0.463, 0.4793, 0.4604, 0.4903, 0.4259, 0.4734, 0.3979, 0.4222, 0.431, 0.4513, 0.4259, 0.4734, 0.3901, 0.4559, 0.3628, 0.3914, 0.3979, 0.4222, 0.3901, 0.4559, 0.3522, 0.4373, 0.3246, 0.358, 0.3628, 0.3914, 0.3522, 0.4373, 0.3111, 0.4171, 0.2822, 0.321, 0.3246, 0.358, 0.3111, 0.4171, 0.2654, 0.3947, 0.2334, 0.2802, 0.2822, 0.321, 0.2654, 0.3947, 0.2134, 0.3707, 0.3111, 0.4171, 0.3522, 0.4373, 0.3471, 0.4856, 0.3045, 0.4794, 0.2654, 0.3947, 0.3111, 0.4171, 0.3045, 0.4794, 0.2569, 0.4724, 0.2134, 0.3707, 0.2654, 0.3947, 0.2569, 0.4724, 0.204, 0.465, 0.4259, 0.4734, 0.4604, 0.4903, 0.4592, 0.5019, 0.4234, 0.4968, 0.3901, 0.4559, 0.4259, 0.4734, 0.4234, 0.4968, 0.3864, 0.4914, 0.3522, 0.4373, 0.3901, 0.4559, 0.3864, 0.4914, 0.3471, 0.4856, 0.4234, 0.4968, 0.4592, 0.5019, 0.4593, 0.5137, 0.4236, 0.5205, 0.3864, 0.4914, 0.4234, 0.4968, 0.4236, 0.5205, 0.3868, 0.5274, 0.3471, 0.4856, 0.3864, 0.4914, 0.3868, 0.5274, 0.3477, 0.5347, 0.3045, 0.4794, 0.3471, 0.4856, 0.3477, 0.5347, 0.3052, 0.5426, 0.2569, 0.4724, 0.3045, 0.4794, 0.3052, 0.5426, 0.258, 0.5513, 0.204, 0.465, 0.2569, 0.4724, 0.258, 0.5513, 0.204, 0.561, 0.258, 0.5513, 0.3052, 0.5426, 0.3132, 0.6043, 0.2681, 0.6284, 0.204, 0.561, 0.258, 0.5513, 0.2681, 0.6284, 0.2153, 0.6573, 0.4236, 0.5205, 0.4593, 0.5137, 0.4607, 0.5253, 0.4266, 0.5436, 0.3868, 0.5274, 0.4236, 0.5205, 0.4266, 0.5436, 0.3912, 0.5626, 0.3477, 0.5347, 0.3868, 0.5274, 0.3912, 0.5626, 0.3538, 0.5826, 0.3052, 0.5426, 0.3477, 0.5347, 0.3538, 0.5826, 0.3132, 0.6043, 0.3912, 0.5626, 0.4266, 0.5436, 0.4321, 0.5654, 0.3996, 0.5956, 0.3538, 0.5826, 0.3912, 0.5626, 0.3996, 0.5956, 0.3653, 0.6275, 0.3132, 0.6043, 0.3538, 0.5826, 0.3653, 0.6275, 0.328, 0.6621, 0.2681, 0.6284, 0.3132, 0.6043, 0.328, 0.6621, 0.2863, 0.7011, 0.2153, 0.6573, 0.2681, 0.6284, 0.2863, 0.7011, 0.2394, 0.7466, 0.4266, 0.5436, 0.4607, 0.5253, 0.4635, 0.5361, 0.4321, 0.5654, 0.4674, 0.5458, 0.4946, 0.507, 0.4724, 0.5541, 0.4724, 0.5541, 0.4946, 0.507, 0.4782, 0.5605, 0.4782, 0.5605, 0.4946, 0.507, 0.4847, 0.5649, 0.4847, 0.5649, 0.4946, 0.507, 0.4915, 0.567, 0.4915, 0.567, 0.4946, 0.507, 0.4984, 0.5669, 0.4984, 0.5669, 0.4946, 0.507, 0.5052, 0.5645, 0.5052, 0.5645, 0.4946, 0.507, 0.5116, 0.5599, 0.5116, 0.5599, 0.4946, 0.507, 0.5174, 0.5532, 0.5174, 0.5532, 0.4946, 0.507, 0.5223, 0.5448, 0.5223, 0.5448, 0.4946, 0.507, 0.5261, 0.5349, 0.5261, 0.5349, 0.4946, 0.507, 0.5287, 0.5239, 0.5287, 0.5239, 0.4946, 0.507, 0.53, 0.5123, 0.53, 0.5123, 0.4946, 0.507, 0.5299, 0.5004, 0.5299, 0.5004, 0.4946, 0.507, 0.5285, 0.4888, 0.5285, 0.4888, 0.4946, 0.507, 0.5258, 0.4779, 0.5258, 0.4779, 0.4946, 0.507, 0.5218, 0.4681, 0.5218, 0.4681, 0.4946, 0.507, 0.5168, 0.4598, 0.5168, 0.4598, 0.4946, 0.507, 0.511, 0.4533, 0.511, 0.4533, 0.4946, 0.507, 0.5045, 0.4489, 0.5045, 0.4489, 0.4946, 0.507, 0.4976, 0.4468, 0.4976, 0.4468, 0.4946, 0.507, 0.4906, 0.4469, 0.4906, 0.4469, 0.4946, 0.507, 0.4838, 0.4494, 0.4838, 0.4494, 0.4946, 0.507, 0.4774, 0.4541, 0.4774, 0.4541, 0.4946, 0.507, 0.4716, 0.4609, 0.4716, 0.4609, 0.4946, 0.507, 0.4668, 0.4694, 0.4668, 0.4694, 0.4946, 0.507, 0.463, 0.4793, 0.463, 0.4793, 0.4946, 0.507, 0.4604, 0.4903, 0.4604, 0.4903, 0.4946, 0.507, 0.4592, 0.5019, 0.4592, 0.5019, 0.4946, 0.507, 0.4593, 0.5137, 0.4593, 0.5137, 0.4946, 0.507, 0.4607, 0.5253, 0.4607, 0.5253, 0.4946, 0.507, 0.4635, 0.5361, 0.2394, 0.7466, 0.2863, 0.7011, 0.3126, 0.7656, 0.2725, 0.8236, 0.4635, 0.5361, 0.4946, 0.507, 0.4674, 0.5458, 0.4321, 0.5654, 0.4635, 0.5361, 0.4674, 0.5458, 0.4399, 0.585, 0.3996, 0.5956, 0.4321, 0.5654, 0.4399, 0.585, 0.4114, 0.6254, 0.3653, 0.6275, 0.3996, 0.5956, 0.4114, 0.6254, 0.3813, 0.6681, 0.328, 0.6621, 0.3653, 0.6275, 0.3813, 0.6681, 0.3486, 0.7143, 0.2863, 0.7011, 0.328, 0.6621, 0.3486, 0.7143, 0.3126, 0.7656])
me_sphere.materials.append(mat_material)
me_sphere.use_remesh_preserve_volume = False
me_sphere.use_remesh_preserve_attributes = False
me_sphere.use_mirror_vertex_groups = False
me_sphere.update()
me_plane = bpy.data.meshes.new('Plane')
me_plane.from_pydata([(-1.0, -1.0, 0.0), (1.0, -1.0, 0.0), (-1.0, 1.0, 0.0), (1.0, 1.0, 0.0)], [], [(0, 1, 3, 2)])
me_plane.materials.append(mat_material_002)
me_plane.use_remesh_preserve_volume = False
me_plane.use_remesh_preserve_attributes = False
me_plane.use_mirror_vertex_groups = False
me_plane.update()
me_cube_004 = bpy.data.meshes.new('Cube.004')
me_cube_004.from_pydata([(1.655, 0.477, 0.3968), (1.655, 0.477, -0.3968), (1.655, -0.477, 0.3968), (1.655, -0.477, -0.3968), (-1.637, 0.477, 0.3968), (-1.637, 0.477, -0.3968), (-1.637, -0.477, 0.3968), (-1.637, -0.477, -0.3968), (-1.637, 0.477, 0.3968), (-1.637, 0.477, -0.3968), (1.655, 0.477, 0.3968), (1.655, 0.477, -0.3968), (-1.637, -0.477, 0.3968), (1.655, -0.477, 0.3968), (1.655, -0.477, -0.3968), (-1.637, -0.477, -0.3968), (-1.637, -0.477, 0.3968), (-1.637, 0.477, 0.3968), (-1.637, 0.477, -0.3968), (-1.637, -0.477, -0.3968), (1.655, 0.477, 0.3968), (1.655, 0.477, -0.3968), (1.655, -0.477, 0.3968), (1.655, -0.477, -0.3968), (-1.637, -0.6961, 0.5759), (-1.637, 0.6961, 0.5759), (-1.637, 0.6961, -0.5759), (-1.637, -0.6961, -0.5759), (1.655, 0.6961, 0.5759), (1.655, 0.6961, -0.5759), (1.655, -0.6961, 0.5759), (1.655, -0.6961, -0.5759), (1.655, 0.8216, -0.681)], [(32, 29)], [(1, 3, 14, 11), (2, 0, 10, 13), (2, 6, 7, 3), (0, 2, 3, 1), (4, 0, 1, 5), (6, 4, 5, 7), (6, 2, 13, 12), (5, 1, 11, 9), (0, 4, 8, 10), (3, 7, 15, 14), (13, 10, 20, 22), (12, 13, 22, 16), (4, 6, 12, 8), (7, 5, 9, 15), (21, 23, 31, 29), (23, 19, 27, 31), (10, 8, 17, 20), (8, 12, 16, 17), (14, 15, 19, 23), (11, 14, 23, 21), (9, 11, 21, 18), (15, 9, 18, 19), (18, 21, 29, 26), (19, 18, 26, 27), (16, 22, 30, 24), (22, 20, 28, 30), (20, 17, 25, 28), (17, 16, 24, 25), (26, 29, 31, 27), (24, 30, 28, 25)])
me_cube_004.polygons.foreach_set('material_index', [0, 0, 0, 0, 0, 0, 0, 0, 0, 0, 0, 0, 0, 0, 0, 0, 0, 0, 0, 0, 0, 0, 0, 0, 0, 0, 0, 0, 0, 1])
me_cube_004.materials.append(mat_material_001)
me_cube_004.materials.append(mat_material_003)
me_cube_004.use_remesh_preserve_volume = False
me_cube_004.use_remesh_preserve_attributes = False
me_cube_004.use_mirror_vertex_groups = False
me_cube_004.update()

# ---- curves / text
cu_nurbscurve_001 = bpy.data.curves.new('NurbsCurve.001', 'CURVE')
cu_nurbscurve_001.dimensions = '3D'
_sp = cu_nurbscurve_001.splines.new('NURBS'); _sp.points.add(44)
_sp.points.foreach_set('co', [-1.173, 1.612, 0.0, 1.0, -0.1268, 1.612, 0.0, 1.0, 6.084, 1.612, 0.4577, 0.01, 7.666, 1.648, 0.4577, 1.0, 19.3, -4.521, 0.8418, 1.0, 17.38, -13.15, 2.957, 1.0, 13.41, -20.0, 6.715, 1.0, 9.981, -24.71, 8.928, 1.0, -15.5, -23.72, 12.12, 1.0, -20.8, -18.56, 8.154, 1.0, -25.4, -19.72, 4.458, 1.0, -25.88, -15.68, -0.7941, 1.0, -22.69, -11.57, -2.113, 1.0, -9.568, -11.82, -2.64, 1.0, -4.492, -11.9, 3.866, 1.0, -10.44, -13.88, 9.238, 1.0, -16.28, -13.9, 3.26, 1.0, -11.19, -13.28, -3.073, 1.0, -4.459, -13.31, -2.434, 1.0, 2.599, -13.94, -2.379, 1.0, 7.718, -25.68, -2.162, 1.0, 4.306, -38.24, -0.365, 1.0, 4.306, -38.24, -0.365, 1.0, 0.7167, -43.23, 0.9824, 1.0, 0.7167, -43.23, 0.9824, 1.0, 0.7167, -43.23, 0.9824, 1.0, -8.238, -48.47, 2.828, 1.0, -16.55, -44.7, 3.346, 1.0, -16.55, -44.7, 3.346, 1.0, -16.55, -44.7, 3.346, 1.0, -16.55, -44.7, 3.346, 1.0, -21.85, -37.26, 3.582, 1.0, -19.03, -28.57, 2.745, 1.0, -11.72, -24.52, 2.275, 1.0, -2.293, -30.69, 1.103, 1.0, -1.471, -40.0, 1.585, 1.0, -11.25, -44.27, 0.543, 1.0, -11.25, -44.27, 0.543, 1.0, -22.89, -44.2, 0.0, 1.0, -36.8, -35.94, 0.3734, 1.0, -37.57, -19.25, 0.545, 1.0, -33.7, -5.153, 0.0, 1.0, -26.48, 1.484, 0.0, 1.0, -16.86, 1.612, 0.0, 1.0, -6.909, 1.612, 0.0, 1.0])
_sp.points.foreach_set('tilt', [0.0, 0.0, 0.0, 0.0, 0.0, 0.0, 0.0, 0.0, 0.0, 0.0, 0.0, 0.0, 1.182, 0.6198, 0.8341, 1.045, 0.8629, 1.255, 0.0, 0.7854, 0.7854, 0.9022, 0.9022, 0.9022, 0.9022, 0.9022, 0.9022, 0.9022, 0.9022, 0.9022, 0.9022, 0.9022, 0.9022, 0.1268, 0.1268, 0.9022, 0.9022, 0.9022, 0.9022, 0.9022, 0.1168, 0.0, 0.0, 0.0, 0.0])
_sp.order_v = 0
_sp.use_cyclic_u = True
cu_nurbscurve_001.use_path = True
cu_nurbscurve_001.use_path_clamp = True
cu_nurbscurve_001.bevel_resolution = 0
cu_nurbscurve_001.render_resolution_u = 12
cu_nurbscurve_001.eval_time = 66.18
cu_nurbscurve_001.fill_mode = 'HALF'

# ---- objects
ob_0_sze4 = bpy.data.objects.new('0-Sze4', cam_camera_015)
ob_9 = bpy.data.objects.new('9', cam_camera_012)
ob_0_sze3 = bpy.data.objects.new('0-Sze3', cam_camera_010)
ob_8_1 = bpy.data.objects.new('8.1', cam_camera_005)
ob_nurbscurve = bpy.data.objects.new('NurbsCurve', cu_nurbscurve_001)
ob_neeeeew_002 = bpy.data.objects.new('neeeeew.002', None)
ob_neeeeew_001 = bpy.data.objects.new('neeeeew.001', None)
ob_neeeeew = bpy.data.objects.new('neeeeew', None)
ob_w4 = bpy.data.objects.new('w4', cam_camera_021)
ob_w3 = bpy.data.objects.new('w3', cam_camera_020)
ob_w2 = bpy.data.objects.new('w2', cam_camera_019)
ob_w1 = bpy.data.objects.new('w1', cam_camera_016)
ob_empty = bpy.data.objects.new('Empty', None)
ob_z_station = bpy.data.objects.new('z-Station', None)
ob_z_half_sphere = bpy.data.objects.new('z-half sphere', me_sphere)
ob_sun_55 = bpy.data.objects.new('Sun.55', light_sun_002)
ob_z_bodenplain = bpy.data.objects.new('z_Bodenplain', me_plane)
ob_sun_2 = bpy.data.objects.new('Sun.2', light_sun_001)
ob_0_sze2 = bpy.data.objects.new('0-Sze2', cam_camera_011)
ob_10 = bpy.data.objects.new('10', cam_camera_008)
ob_7 = bpy.data.objects.new('7', cam_camera_006)
ob_5 = bpy.data.objects.new('5', cam_camera)
ob_8 = bpy.data.objects.new('8', cam_camera_003)
ob_4 = bpy.data.objects.new('4', cam_camera_002)
ob_3 = bpy.data.objects.new('3', cam_camera_001)
ob_sun99 = bpy.data.objects.new('Sun99', light_sun)
ob_6 = bpy.data.objects.new('6', cam_camera_007)
ob_train = bpy.data.objects.new('Train=)+', None)
ob_wag1 = bpy.data.objects.new('Wag1', cam_camera_004)
ob_wag3 = bpy.data.objects.new('wag3', cam_camera_014)
ob_z_strecke = bpy.data.objects.new('z-Strecke', me_cube_004)
ob_support = bpy.data.objects.new('support', None)
ob_0_szenerie = bpy.data.objects.new('0-Szenerie', cam_camera)
ob_wag2 = bpy.data.objects.new('wag2', cam_camera_013)
ob_1 = bpy.data.objects.new('1', cam_camera_009)

# ---- transforms, parenting, visibility, modifiers, constraints
ob_0_sze4.location = (-34.14, 14.87, 7.741)
ob_0_sze4.rotation_euler = (1.473, 9.708e-07, -1.494)
ob_0_sze4.lineart.crease_threshold = 0.0
ob_9.location = (26.56, -6.185, 2.255)
ob_9.rotation_euler = (1.361, -3.514e-07, -0.08247)
ob_9.hide_viewport = True
ob_9.lineart.crease_threshold = 0.0
ob_0_sze3.location = (2.531, -1.306, 8.241)
ob_0_sze3.rotation_euler = (1.025, -1.707e-07, -1.585)
ob_0_sze3.lineart.crease_threshold = 0.0
ob_8_1.location = (30.49, 39.52, 10.86)
ob_8_1.rotation_euler = (1.192, -5.818e-07, 1.741)
ob_8_1.hide_viewport = True
ob_8_1.lineart.crease_threshold = 0.0
ob_nurbscurve.location = (0.0, 0.0, 0.0)
ob_nurbscurve.rotation_euler = (0.0, 0.0, -3.142)
ob_nurbscurve.lineart.crease_threshold = 0.0
ob_neeeeew_002.location = (0.0, 0.0, 0.34)
ob_neeeeew_002.rotation_euler = (0.0, 0.0, 3.142)
ob_neeeeew_002.empty_image_offset = (0.0, 0.0)
ob_neeeeew_002.show_instancer_for_render = False
ob_neeeeew_002.instance_type = 'COLLECTION'
ob_neeeeew_002.lineart.crease_threshold = 0.0
_c = ob_neeeeew_002.constraints.new('FOLLOW_PATH'); _c.name = 'Follow Path'
_c.target = ob_nurbscurve
_c.offset = 1.1
_c.use_curve_follow = True
ob_neeeeew_001.location = (0.0, 0.0, 0.34)
ob_neeeeew_001.rotation_euler = (0.0, 0.0, 3.142)
ob_neeeeew_001.empty_image_offset = (0.0, 0.0)
ob_neeeeew_001.show_instancer_for_render = False
ob_neeeeew_001.instance_type = 'COLLECTION'
ob_neeeeew_001.lineart.crease_threshold = 0.0
_c = ob_neeeeew_001.constraints.new('FOLLOW_PATH'); _c.name = 'Follow Path'
_c.target = ob_nurbscurve
_c.offset = 0.6
_c.use_curve_follow = True
ob_neeeeew.location = (0.0, 0.0, 0.34)
ob_neeeeew.rotation_euler = (0.0, 0.0, 3.142)
ob_neeeeew.empty_image_offset = (0.0, 0.0)
ob_neeeeew.show_instancer_for_render = False
ob_neeeeew.instance_type = 'COLLECTION'
ob_neeeeew.lineart.crease_threshold = 0.0
_c = ob_neeeeew.constraints.new('FOLLOW_PATH'); _c.name = 'Follow Path'
_c.target = ob_nurbscurve
_c.offset = 0.1
_c.use_curve_follow = True
ob_w4.parent = ob_neeeeew
ob_w4.matrix_parent_inverse = Matrix(((0.0001212, -1.0, -0.004359, -1.612), (1.0, 0.0001388, -0.004029, -0.6575), (0.004029, -0.004359, 1.0, -0.3506), (0.0, 0.0, 0.0, 1.0)))
ob_w4.location = (1.14, -1.619, 0.6143)
ob_w4.rotation_euler = (1.248, -2.898e-07, 4.723)
ob_w4.lineart.crease_threshold = 0.0
ob_w3.parent = ob_neeeeew
ob_w3.matrix_parent_inverse = Matrix(((0.0001212, -1.0, -0.004359, -1.612), (1.0, 0.0001388, -0.004029, -0.6575), (0.004029, -0.004359, 1.0, -0.3506), (0.0, 0.0, 0.0, 1.0)))
ob_w3.location = (-0.1096, -1.619, 0.5543)
ob_w3.rotation_euler = (1.317, -2.898e-07, 4.798)
ob_w3.lineart.crease_threshold = 0.0
ob_w2.parent = ob_neeeeew
ob_w2.matrix_parent_inverse = Matrix(((0.0001212, -1.0, -0.004359, -1.612), (1.0, 0.0001388, -0.004029, -0.6575), (0.004029, -0.004359, 1.0, -0.3506), (0.0, 0.0, 0.0, 1.0)))
ob_w2.location = (1.87, -2.139, 0.6143)
ob_w2.rotation_euler = (1.361, -2.898e-07, 1.531)
ob_w2.lineart.crease_threshold = 0.0
ob_w1.parent = ob_neeeeew
ob_w1.matrix_parent_inverse = Matrix(((0.0001212, -1.0, -0.004359, -1.612), (1.0, 0.0001388, -0.004029, -0.6575), (0.004029, -0.004359, 1.0, -0.3506), (0.0, 0.0, 0.0, 1.0)))
ob_w1.location = (0.7004, -1.619, 0.5243)
ob_w1.rotation_euler = (1.317, -2.898e-07, 1.571)
ob_w1.lineart.crease_threshold = 0.0
ob_empty.parent = ob_neeeeew
ob_empty.matrix_parent_inverse = Matrix(((0.0001264, -1.0, -0.004742, -1.612), (1.0, 0.0001456, -0.004031, -0.6513), (0.004032, -0.004742, 1.0, -0.3512), (0.0, 0.0, 0.0, 1.0)))
ob_empty.location = (0.6685, -1.604, 0.4855)
ob_empty.empty_image_offset = (0.0, 0.0)
ob_empty.lineart.crease_threshold = 0.0
ob_z_station.location = (0.9639, -1.627, -0.11)
ob_z_station.rotation_euler = (0.0, 0.0, 1.571)
ob_z_station.empty_image_offset = (0.0, 0.0)
ob_z_station.show_instancer_for_render = False
ob_z_station.instance_type = 'COLLECTION'
ob_z_station.lineart.crease_threshold = 0.0
ob_z_half_sphere.location = (-11.16, -4.853, 18.58)
ob_z_half_sphere.hide_viewport = True
ob_z_half_sphere.hide_render = True
ob_z_half_sphere.lineart.crease_threshold = 0.0
ob_sun_55.location = (-1.386, 2.705, -1.985)
ob_sun_55.rotation_euler = (-3.058, -0.09373, 3.104)
ob_sun_55.hide_viewport = True
ob_sun_55.lineart.crease_threshold = 0.0
ob_z_bodenplain.location = (8.463, 5.182, -5.006)
ob_z_bodenplain.scale = (107.8, 107.8, 107.8)
ob_z_bodenplain.lineart.crease_threshold = 0.0
ob_sun_2.location = (9.856, -5.236, 17.8)
ob_sun_2.rotation_euler = (-0.2559, 0.5151, -1.27)
ob_sun_2.hide_viewport = True
ob_sun_2.lineart.crease_threshold = 0.0
ob_0_sze2.location = (6.823, -7.243, 3.377)
ob_0_sze2.rotation_euler = (1.418, -1.059e-07, -0.01405)
ob_0_sze2.lineart.crease_threshold = 0.0
ob_10.location = (-15.2, -0.127, 2.28)
ob_10.rotation_euler = (1.466, 9.298e-07, -1.188)
ob_10.hide_viewport = True
ob_10.lineart.crease_threshold = 0.0
ob_7.location = (-4.647, 10.97, 2.746)
ob_7.rotation_euler = (-2.416, -3.114, 2.098)
ob_7.hide_viewport = True
ob_7.lineart.crease_threshold = 0.0
ob_5.location = (-0.253, 0.6378, -0.5902)
ob_5.rotation_euler = (2.763, -0.1788, -0.02643)
ob_5.hide_viewport = True
ob_5.lineart.crease_threshold = 0.0
ob_8.location = (11.98, -1.587, 1.98)
ob_8.rotation_euler = (1.356, 4.516e-08, -0.03135)
ob_8.hide_viewport = True
ob_8.lineart.crease_threshold = 0.0
ob_4.location = (-5.404, 0.3154, 3.585)
ob_4.rotation_euler = (1.14, -3.341e-09, -1.26)
ob_4.hide_viewport = True
ob_4.lineart.crease_threshold = 0.0
ob_3.location = (8.372, 11.42, 4.711)
ob_3.rotation_euler = (1.899, 0.0, 0.7191)
ob_3.lock_rotation = (False, True, False)
ob_3.hide_viewport = True
ob_3.lineart.crease_threshold = 0.0
ob_sun99.location = (0.0, 16.68, 9.746)
ob_sun99.rotation_euler = (-0.4707, -0.06513, -0.3261)
ob_sun99.hide_viewport = True
ob_sun99.lineart.crease_threshold = 0.0
ob_6.location = (12.23, 4.186, 3.079)
ob_6.rotation_euler = (1.676, 0.0, 6.442)
ob_6.lineart.crease_threshold = 0.0
ob_train.location = (-0.09609, -0.812, 0.2197)
ob_train.rotation_euler = (2.048e-05, 2.855e-05, 6.287)
ob_train.scale = (1.0, 1.0, 1.0)
ob_train.empty_image_offset = (0.0, 0.0)
ob_train.hide_viewport = True
ob_train.hide_render = True
ob_train.show_instancer_for_render = False
ob_train.instance_type = 'COLLECTION'
ob_train.lineart.crease_threshold = 0.0
_c = ob_train.constraints.new('FOLLOW_PATH'); _c.name = 'Follow Path'
_c.target = ob_nurbscurve
_c.use_curve_follow = True
ob_wag1.parent = ob_train
ob_wag1.matrix_parent_inverse = Matrix(((0.04772, -0.9902, 0.1314, -0.8936), (0.9988, 0.0483, 0.001237, -7.293), (-0.007571, 0.1312, 0.9913, -0.2935), (0.0, 0.0, 0.0, 1.0)))
ob_wag1.location = (7.362, -0.5835, 0.8585)
ob_wag1.rotation_euler = (1.172, 0.0007024, 1.465)
ob_wag1.lineart.crease_threshold = 0.0
ob_wag3.parent = ob_train
ob_wag3.matrix_parent_inverse = Matrix(((0.04772, -0.9902, 0.1314, -0.8936), (0.9988, 0.0483, 0.001237, -7.293), (-0.007571, 0.1312, 0.9913, -0.2935), (0.0, 0.0, 0.0, 1.0)))
ob_wag3.location = (16.21, -0.4461, 2.095)
ob_wag3.rotation_euler = (1.341, 0.005586, 1.519)
ob_wag3.lineart.crease_threshold = 0.0
ob_z_strecke.location = (0.0, 0.0, 0.0)
ob_z_strecke.scale = (0.1813, 0.1813, 0.1813)
ob_z_strecke.lineart.crease_threshold = 0.0
_m = ob_z_strecke.modifiers.new('Array', 'ARRAY')
_m.count = 553
_m.constant_offset_displace = (0.0, 0.0, 0.0)
_m = ob_z_strecke.modifiers.new('Curve', 'CURVE')
_m.object = ob_nurbscurve
ob_support.location = (0.0, 0.0, 0.0)
ob_support.rotation_euler = (0.1393, 2.881, -0.729)
ob_support.scale = (0.4524, 0.4524, 0.4524)
ob_support.empty_image_offset = (0.0, 0.0)
ob_support.hide_viewport = True
ob_support.hide_render = True
ob_support.show_instancer_for_render = False
ob_support.instance_type = 'COLLECTION'
ob_support.lineart.crease_threshold = 0.0
ob_0_szenerie.location = (14.29, -8.155, 10.53)
ob_0_szenerie.rotation_euler = (1.127, 0.01082, 0.6404)
ob_0_szenerie.scale = (1.268, 1.268, 1.268)
ob_0_szenerie.lock_rotations_4d = False
ob_0_szenerie.empty_display_type = 'ARROWS'
ob_0_szenerie.color = (0.0, 0.0, 0.0, 0.0)
ob_0_szenerie.display_type = 'WIRE'
ob_0_szenerie.lineart.crease_threshold = 0.0
ob_wag2.parent = ob_train
ob_wag2.matrix_parent_inverse = Matrix(((0.04772, -0.9902, 0.1314, -0.8936), (0.9988, 0.0483, 0.001237, -7.293), (-0.007571, 0.1312, 0.9913, -0.2935), (0.0, 0.0, 0.0, 1.0)))
ob_wag2.location = (9.644, -0.9711, 0.7451)
ob_wag2.rotation_euler = (1.449, 0.08154, -4.778)
ob_wag2.lineart.crease_threshold = 0.0
ob_1.location = (-15.75, -5.65, 1.101)
ob_1.rotation_euler = (1.739, 1.164e-07, -0.2632)
ob_1.hide_viewport = True
ob_1.lineart.crease_threshold = 0.0
cam_camera_013.dof.focus_object = None
ob_neeeeew_002.instance_collection = None
ob_neeeeew_001.instance_collection = None
ob_neeeeew.instance_collection = None
ob_z_station.instance_collection = col_station
ob_train.instance_collection = col_train
ob_support.instance_collection = col_support

# ---- collection membership
col_collection_1.objects.link(ob_0_sze4)
col_collection_1.objects.link(ob_9)
col_collection_1.objects.link(ob_0_sze3)
col_collection_1.objects.link(ob_8_1)
col_collection_1.objects.link(ob_nurbscurve)
col_collection_1.objects.link(ob_neeeeew_002)
col_collection_1.objects.link(ob_neeeeew_001)
col_collection_1.objects.link(ob_neeeeew)
col_collection_1.objects.link(ob_w4)
col_collection_1.objects.link(ob_w3)
col_collection_1.objects.link(ob_w2)
col_collection_1.objects.link(ob_w1)
col_collection_1.objects.link(ob_empty)
col_collection_1.objects.link(ob_z_station)
col_collection_1.objects.link(ob_z_half_sphere)
col_collection_1.objects.link(ob_sun_55)
col_collection_1.objects.link(ob_z_bodenplain)
col_collection_1.objects.link(ob_sun_2)
col_collection_1.objects.link(ob_0_sze2)
col_collection_1.objects.link(ob_10)
col_collection_1.objects.link(ob_7)
col_collection_1.objects.link(ob_5)
col_collection_1.objects.link(ob_8)
col_collection_1.objects.link(ob_4)
col_collection_1.objects.link(ob_3)
col_collection_1.objects.link(ob_sun99)
col_collection_1.objects.link(ob_6)
col_collection_1.objects.link(ob_train)
col_collection_1.objects.link(ob_wag1)
col_collection_1.objects.link(ob_wag3)
col_collection_1.objects.link(ob_z_strecke)
col_collection_1.objects.link(ob_support)
col_collection_1.objects.link(ob_0_szenerie)
col_collection_1.objects.link(ob_wag2)
col_collection_6.objects.link(ob_1)

# ---- scene / render settings (as saved in the file)
scene.camera = ob_wag1
scene.frame_start = 0; scene.frame_end = 3333; scene.frame_set(1136)
scene.render.engine = 'CYCLES'
scene.render.fps = 30
scene.render.dither_intensity = 0.0
scene.cycles.use_denoising = False
scene.cycles.samples = 333
scene.cycles.sampling_pattern = 'TABULATED_SOBOL'
scene.cycles.light_sampling_threshold = 0.0
scene.cycles.use_adaptive_sampling = False
scene.cycles.use_light_tree = False
scene.cycles.blur_glossy = 0.0
scene.cycles.pixel_filter_type = 'GAUSSIAN'
scene.cycles.sample_clamp_indirect = 0.0
scene.view_settings.view_transform = 'Standard'
bpy.context.view_layer.update()

